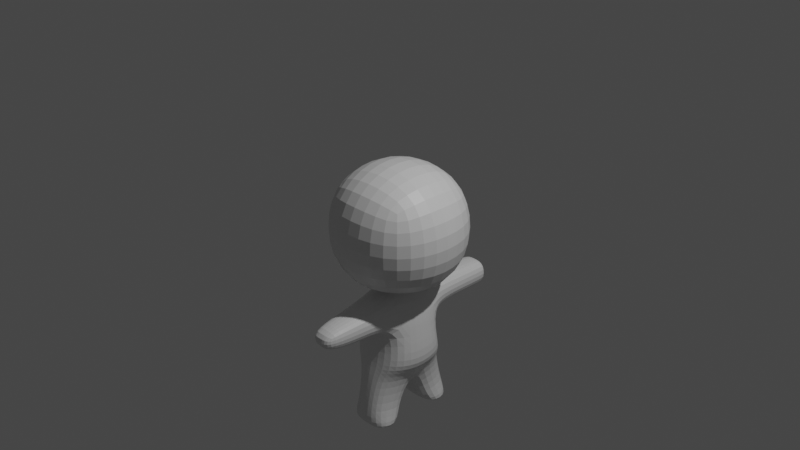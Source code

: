 # Source: sackboy.blend  (saved by Blender 2.93.21; exported with 4.5.12 LTS)
import bpy
from mathutils import Matrix  # noqa: F401  (used for matrix-valued properties, if any)

bpy.ops.wm.read_factory_settings(use_empty=True)
scene = bpy.context.scene
scene.name = 'Scene'

# ---- collections
col_collection = bpy.data.collections.new('Collection'); scene.collection.children.link(col_collection)

# ---- materials (node trees are filled in below, after node groups)
mat_material = bpy.data.materials.new('Material')
mat_material.alpha_threshold = 0.0
mat_material.use_transparent_shadow = False
mat_material.line_color = (0.0, 0.0, 0.0, 1.0)

# ---- material node trees
mat_material.use_nodes = True; mat_material.node_tree.nodes.clear()
_N = mat_material.node_tree.nodes; _L = mat_material.node_tree.links
n0 = _N.new('ShaderNodeOutputMaterial'); n0.name = 'Material Output'; n0.location = (300, 300)
n1 = _N.new('ShaderNodeBsdfPrincipled'); n1.name = 'Principled BSDF'; n1.location = (10, 300)
n1.distribution = 'GGX'
n1.subsurface_method = 'BURLEY'
n1.inputs[2].default_value = 0.4
n1.inputs[3].default_value = 1.45
n1.inputs[27].default_value = (0.0, 0.0, 0.0, 1.0)
n1.inputs[28].default_value = 1.0
_L.new(n1.outputs[0], n0.inputs[0])
n0.is_active_output = True

# ---- world
world_world = bpy.data.worlds.new('World'); scene.world = world_world
world_world.use_nodes = True; world_world.node_tree.nodes.clear()
_N = world_world.node_tree.nodes; _L = world_world.node_tree.links
n0 = _N.new('ShaderNodeOutputWorld'); n0.name = 'World Output'; n0.location = (300, 300)
n1 = _N.new('ShaderNodeBackground'); n1.name = 'Background'; n1.location = (10, 300)
n1.inputs[0].default_value = (0.05088, 0.05088, 0.05088, 1.0)
_L.new(n1.outputs[0], n0.inputs[0])
n0.is_active_output = True
world_world.color = (0.05088, 0.05088, 0.05088)
world_world.use_sun_shadow = False
world_world.sun_shadow_jitter_overblur = 0.0

# ---- cameras
cam_camera = bpy.data.cameras.new('Camera')
cam_camera.clip_end = 100.0
cam_camera.ortho_scale = 7.314

# ---- lights
light_light = bpy.data.lights.new('Light', 'POINT')
light_light.transmission_factor = 0.0
light_light.energy = 1000.0
light_light.shadow_soft_size = 0.1
light_light.shadow_maximum_resolution = 0.006
light_light.use_absolute_resolution = True

# ---- meshes
me_cube = bpy.data.meshes.new('Cube')
me_cube.from_pydata([(0.5, 0.5, 0.4168), (0.2475, 0.2475, -0.7964), (-0.5, 0.5, 0.4168), (-0.2475, 0.2475, -0.8012), (-0.2475, -0.2475, -0.8012), (3.007e-09, 0.3024, -0.7441), (0.6096, 0.6096, -0.08324), (0.2475, -0.2475, -0.7964), (-0.6096, 0.6096, -0.08324), (-0.3024, 0.0, -0.7774), (1.863e-09, 0.6096, 0.5263), (3.007e-09, -0.3024, -0.7441), (1.304e-08, 0.8395, -0.08324), (-0.5, 0.5, -0.5832), (0.5, 0.5, -0.5832), (5.588e-09, 0.6096, -0.6928), (-0.8395, 0.0, -0.08324), (0.6096, 0.0, -0.6928), (6.148e-09, 0.4691, -1.694), (-2.017e-09, -9.306e-09, -1.891), (0.2766, -5.107e-10, -1.694), (0.3024, 0.0, -0.7751), (-0.2265, 0.3841, -1.652), (0.2265, 0.3841, -1.652), (-0.5359, 0.0, -1.203), (-0.2944, -0.2944, -1.203), (0.2944, 0.2944, -1.203), (3.577e-09, 0.3596, -1.203), (-0.2944, 0.2944, -1.203), (3.577e-09, -0.3596, -1.203), (0.2944, -0.2944, -1.203), (0.1362, 1.105, -0.9149), (0.1362, 1.105, -1.075), (-0.1362, 1.105, -0.9149), (-0.1362, 1.105, -1.075), (-7.051e-08, 1.105, -1.12), (-7.051e-08, 1.105, -0.8887), (0.1746, 0.7541, -0.8787), (-3.91e-08, 0.7789, -0.8363), (-3.91e-08, 0.7789, -1.172), (0.1746, 0.7541, -1.111), (-0.1746, 0.7541, -0.8787), (-0.1746, 0.7541, -1.111), (-9.343e-10, 0.5724, -2.296), (-3.942e-09, 0.2036, -2.296), (0.3426, 0.27, -2.296), (-0.3024, 0.27, -2.296), (-0.2476, 0.5175, -2.296), (0.3281, 0.5175, -2.296), (5.364e-09, 0.1406, -2.128), (0.2368, 0.1406, -2.131), (0.1939, 0.5247, -2.085), (7.72e-09, 0.5364, -2.131), (-0.1939, 0.4795, -2.085), (-0.2368, 0.1406, -2.131), (0.3596, -1.154e-09, -1.203), (0.6096, 0.0, 0.5263), (0.3548, 0.3548, -1.536), (-0.3548, 0.3548, -1.536), (2.952e-09, 0.4334, -1.595), (-0.2766, -1.864e-08, -1.694), (0.2265, -0.3841, -1.652), (-0.2265, -0.3841, -1.652), (6.148e-09, -0.4691, -1.694), (5.588e-09, -0.6096, -0.6928), (0.5, -0.5, -0.5832), (-0.6096, 0.0, -0.6928), (-0.5, -0.5, -0.5832), (1.304e-08, -0.8395, -0.08324), (0.8395, 0.0, -0.08324), (-6.519e-09, 0.0, 0.7563), (1.863e-09, -0.6096, 0.5263), (-0.6096, 0.0, 0.5263), (-0.6096, -0.6096, -0.08324), (0.6096, -0.6096, -0.08324), (-0.5, -0.5, 0.4168), (0.4334, 0.0, -1.595), (0.5, -0.5, 0.4168), (-0.5238, 0.0, -1.595), (4.756e-09, 0.4369, -0.7746), (0.2238, 0.3916, -1.095), (-0.2238, 0.3916, -0.836), (-0.2238, 0.3916, -1.095), (0.2238, 0.3916, -0.836), (4.756e-09, 0.4369, -1.149), (0.1362, -1.105, -0.9149), (0.1362, -1.105, -1.075), (-0.1362, -1.105, -0.9149), (-0.1362, -1.105, -1.075), (-7.051e-08, -1.105, -1.12), (-7.051e-08, -1.105, -0.8887), (0.1746, -0.7541, -0.8787), (-3.91e-08, -0.7789, -0.8363), (-3.91e-08, -0.7789, -1.172), (0.1746, -0.7541, -1.111), (-0.1746, -0.7541, -0.8787), (-0.1746, -0.7541, -1.111), (-9.343e-10, -0.5724, -2.296), (-3.942e-09, -0.2036, -2.296), (0.3426, -0.27, -2.296), (-0.3024, -0.27, -2.296), (-0.2476, -0.5175, -2.296), (0.3281, -0.5175, -2.296), (5.364e-09, -0.1406, -2.128), (0.2368, -0.1406, -2.131), (0.1939, -0.5247, -2.085), (7.72e-09, -0.5364, -2.131), (-0.1939, -0.4795, -2.085), (-0.2368, -0.1406, -2.131), (0.3548, -0.3548, -1.536), (-0.3548, -0.3548, -1.536), (2.952e-09, -0.4334, -1.595), (-0.1724, 1.201, -1.139), (-0.1724, 1.201, -0.8695), (0.1724, 1.201, -1.139), (-5.897e-08, 1.208, -0.8695), (-5.897e-08, 1.208, -1.139), (0.1724, 1.201, -0.8695), (4.756e-09, -0.4369, -0.7746), (0.2238, -0.3916, -1.095), (-0.2238, -0.3916, -0.836), (-0.2238, -0.3916, -1.095), (0.2238, -0.3916, -0.836), (4.756e-09, -0.4369, -1.149), (-0.0532, 0.0532, -0.7138), (0.0532, 0.0532, -0.7138), (6.341e-10, 0.06495, -0.7165), (-0.0532, -0.0532, -0.7138), (0.06495, 0.0, -0.7165), (0.0532, -0.0532, -0.7138), (6.341e-10, -0.06495, -0.7165), (-0.06495, 0.0, -0.7165)], [], [(0, 10, 70, 56), (10, 2, 72, 70), (106, 97, 102, 105), (128, 17, 65, 129), (20, 104, 103, 19), (64, 65, 74, 68), (7, 30, 55, 21), (74, 69, 56, 77), (78, 60, 62, 110), (122, 91, 94, 119), (16, 72, 2, 8), (66, 16, 8, 13), (78, 58, 22, 60), (59, 57, 23, 18), (61, 105, 104, 20), (60, 108, 107, 62), (14, 6, 69, 17), (6, 0, 56, 69), (127, 67, 66, 131), (62, 107, 106, 63), (13, 8, 12, 15), (8, 2, 10, 12), (12, 10, 0, 6), (15, 12, 6, 14), (124, 131, 66, 13), (130, 64, 67, 127), (125, 126, 15, 14), (126, 124, 13, 15), (96, 88, 87, 95), (120, 95, 92, 118), (121, 96, 95, 120), (128, 125, 14, 17), (52, 51, 48, 43), (50, 49, 44, 45), (103, 98, 100, 108), (63, 106, 105, 61), (57, 76, 20, 23), (105, 102, 99, 104), (58, 59, 18, 22), (108, 100, 101, 107), (107, 101, 97, 106), (114, 116, 35, 32), (25, 110, 111, 29), (1, 21, 55, 26), (101, 100, 98, 97), (91, 85, 86, 94), (115, 117, 31, 36), (9, 3, 28, 24), (29, 111, 109, 30), (123, 93, 96, 121), (129, 65, 64, 130), (87, 88, 89, 90), (33, 36, 35, 34), (36, 31, 32, 35), (113, 115, 36, 33), (112, 113, 33, 34), (117, 114, 32, 31), (116, 112, 34, 35), (84, 82, 42, 39), (83, 80, 40, 37), (82, 81, 41, 42), (81, 79, 38, 41), (79, 83, 37, 38), (80, 84, 39, 40), (47, 43, 44, 46), (43, 48, 45, 44), (54, 53, 47, 46), (51, 50, 45, 48), (53, 52, 43, 47), (49, 54, 46, 44), (19, 60, 54, 49), (22, 18, 52, 53), (23, 20, 50, 51), (60, 22, 53, 54), (20, 19, 49, 50), (18, 23, 51, 52), (119, 94, 93, 123), (28, 27, 59, 58), (19, 103, 108, 60), (26, 55, 76, 57), (97, 98, 99, 102), (118, 92, 91, 122), (27, 26, 57, 59), (24, 28, 58, 78), (104, 99, 98, 103), (68, 74, 77, 71), (9, 24, 25, 4), (90, 89, 86, 85), (94, 86, 89, 93), (109, 61, 20, 76), (110, 62, 63, 111), (67, 64, 68, 73), (73, 68, 71, 75), (16, 73, 75, 72), (66, 67, 73, 16), (65, 17, 69, 74), (111, 63, 61, 109), (77, 56, 70, 71), (24, 78, 110, 25), (95, 87, 90, 92), (93, 89, 88, 96), (71, 70, 72, 75), (30, 109, 76, 55), (92, 90, 85, 91), (26, 27, 84, 80), (5, 1, 83, 79), (3, 5, 79, 81), (28, 3, 81, 82), (1, 26, 80, 83), (27, 28, 82, 84), (30, 119, 123, 29), (11, 118, 122, 7), (4, 120, 118, 11), (25, 121, 120, 4), (7, 122, 119, 30), (29, 123, 121, 25), (39, 42, 112, 116), (37, 40, 114, 117), (42, 41, 113, 112), (41, 38, 115, 113), (38, 37, 117, 115), (40, 39, 116, 114), (7, 129, 130, 11), (21, 1, 125, 128), (5, 3, 124, 126), (1, 5, 126, 125), (11, 130, 127, 4), (3, 9, 131, 124), (4, 127, 131, 9), (21, 128, 129, 7)])
_uv = me_cube.uv_layers.new(name='UVMap')
_uv.uv.foreach_set('vector', [0.625, 0.5, 0.75, 0.5, 0.75, 0.625, 0.625, 0.625, 0.75, 0.5, 0.875, 0.5, 0.875, 0.625, 0.75, 0.625, 0.2501, 0.5514, 0.2501, 0.5514, 0.3164, 0.5586, 0.3164, 0.5586, 0.3315, 0.6251, 0.375, 0.625, 0.375, 0.5, 0.3254, 0.5496, 0.3236, 0.6251, 0.3236, 0.6251, 0.25, 0.625, 0.25, 0.625, 0.375, 0.375, 0.375, 0.5, 0.5, 0.5, 0.5, 0.375, 0.3164, 0.5586, 0.3164, 0.5586, 0.3236, 0.6251, 0.3236, 0.6251, 0.5, 0.5, 0.5, 0.625, 0.625, 0.625, 0.625, 0.5, 0.1764, 0.6249, 0.1764, 0.6249, 0.1836, 0.5586, 0.1836, 0.5586, 0.3164, 0.5586, 0.3164, 0.5586, 0.3164, 0.5586, 0.3164, 0.5586, 0.5, 0.125, 0.625, 0.125, 0.625, 0.25, 0.5, 0.25, 0.375, 0.125, 0.5, 0.125, 0.5, 0.25, 0.375, 0.25, 0.1764, 0.6249, 0.1836, 0.5586, 0.1836, 0.5586, 0.1764, 0.6249, 0.2501, 0.5514, 0.3164, 0.5586, 0.3164, 0.5586, 0.2501, 0.5514, 0.3164, 0.5586, 0.3164, 0.5586, 0.3236, 0.6251, 0.3236, 0.6251, 0.1764, 0.6249, 0.1764, 0.6249, 0.1836, 0.5586, 0.1836, 0.5586, 0.375, 0.5, 0.5, 0.5, 0.5, 0.625, 0.375, 0.625, 0.5, 0.5, 0.625, 0.5, 0.625, 0.625, 0.5, 0.625, 0.1746, 0.5496, 0.125, 0.5, 0.125, 0.625, 0.1685, 0.6249, 0.1836, 0.5586, 0.1836, 0.5586, 0.2501, 0.5514, 0.2501, 0.5514, 0.375, 0.25, 0.5, 0.25, 0.5, 0.375, 0.375, 0.375, 0.5, 0.25, 0.625, 0.25, 0.625, 0.375, 0.5, 0.375, 0.5, 0.375, 0.625, 0.375, 0.625, 0.5, 0.5, 0.5, 0.375, 0.375, 0.5, 0.375, 0.5, 0.5, 0.375, 0.5, 0.1746, 0.5496, 0.1685, 0.6249, 0.125, 0.625, 0.125, 0.5, 0.2501, 0.5435, 0.25, 0.5, 0.125, 0.5, 0.1746, 0.5496, 0.3254, 0.5496, 0.2501, 0.5435, 0.25, 0.5, 0.375, 0.5, 0.2501, 0.5435, 0.1746, 0.5496, 0.125, 0.5, 0.25, 0.5, 0.1836, 0.5586, 0.1836, 0.5586, 0.1836, 0.5586, 0.1836, 0.5586, 0.1836, 0.5586, 0.1836, 0.5586, 0.2501, 0.5514, 0.2501, 0.5514, 0.1836, 0.5586, 0.1836, 0.5586, 0.1836, 0.5586, 0.1836, 0.5586, 0.3315, 0.6251, 0.3254, 0.5496, 0.375, 0.5, 0.375, 0.625, 0.2501, 0.5514, 0.3164, 0.5586, 0.3164, 0.5586, 0.2501, 0.5514, 0.3236, 0.6251, 0.25, 0.625, 0.25, 0.625, 0.3236, 0.6251, 0.25, 0.625, 0.25, 0.625, 0.1764, 0.6249, 0.1764, 0.6249, 0.2501, 0.5514, 0.2501, 0.5514, 0.3164, 0.5586, 0.3164, 0.5586, 0.3164, 0.5586, 0.3236, 0.6251, 0.3236, 0.6251, 0.3164, 0.5586, 0.3164, 0.5586, 0.3164, 0.5586, 0.3236, 0.6251, 0.3236, 0.6251, 0.1836, 0.5586, 0.2501, 0.5514, 0.2501, 0.5514, 0.1836, 0.5586, 0.1764, 0.6249, 0.1764, 0.6249, 0.1836, 0.5586, 0.1836, 0.5586, 0.1836, 0.5586, 0.1836, 0.5586, 0.2501, 0.5514, 0.2501, 0.5514, 0.3164, 0.5586, 0.2501, 0.5514, 0.2501, 0.5514, 0.3164, 0.5586, 0.1836, 0.5586, 0.1836, 0.5586, 0.2501, 0.5514, 0.2501, 0.5514, 0.3164, 0.5586, 0.3236, 0.6251, 0.3236, 0.6251, 0.3164, 0.5586, 0.1836, 0.5586, 0.1764, 0.6249, 0.25, 0.625, 0.2501, 0.5514, 0.3164, 0.5586, 0.3164, 0.5586, 0.3164, 0.5586, 0.3164, 0.5586, 0.2501, 0.5514, 0.3164, 0.5586, 0.3164, 0.5586, 0.2501, 0.5514, 0.1764, 0.6249, 0.1836, 0.5586, 0.1836, 0.5586, 0.1764, 0.6249, 0.2501, 0.5514, 0.2501, 0.5514, 0.3164, 0.5586, 0.3164, 0.5586, 0.2501, 0.5514, 0.2501, 0.5514, 0.1836, 0.5586, 0.1836, 0.5586, 0.3254, 0.5496, 0.375, 0.5, 0.25, 0.5, 0.2501, 0.5435, 0.1836, 0.5586, 0.1836, 0.5586, 0.2501, 0.5514, 0.2501, 0.5514, 0.1836, 0.5586, 0.2501, 0.5514, 0.2501, 0.5514, 0.1836, 0.5586, 0.2501, 0.5514, 0.3164, 0.5586, 0.3164, 0.5586, 0.2501, 0.5514, 0.1836, 0.5586, 0.2501, 0.5514, 0.2501, 0.5514, 0.1836, 0.5586, 0.1836, 0.5586, 0.1836, 0.5586, 0.1836, 0.5586, 0.1836, 0.5586, 0.3164, 0.5586, 0.3164, 0.5586, 0.3164, 0.5586, 0.3164, 0.5586, 0.2501, 0.5514, 0.1836, 0.5586, 0.1836, 0.5586, 0.2501, 0.5514, 0.2501, 0.5514, 0.1836, 0.5586, 0.1836, 0.5586, 0.2501, 0.5514, 0.3164, 0.5586, 0.3164, 0.5586, 0.3164, 0.5586, 0.3164, 0.5586, 0.1836, 0.5586, 0.1836, 0.5586, 0.1836, 0.5586, 0.1836, 0.5586, 0.1836, 0.5586, 0.2501, 0.5514, 0.2501, 0.5514, 0.1836, 0.5586, 0.2501, 0.5514, 0.3164, 0.5586, 0.3164, 0.5586, 0.2501, 0.5514, 0.3164, 0.5586, 0.2501, 0.5514, 0.2501, 0.5514, 0.3164, 0.5586, 0.1836, 0.5586, 0.2501, 0.5514, 0.25, 0.625, 0.1764, 0.6249, 0.2501, 0.5514, 0.3164, 0.5586, 0.3236, 0.6251, 0.25, 0.625, 0.1764, 0.6249, 0.1836, 0.5586, 0.1836, 0.5586, 0.1764, 0.6249, 0.3164, 0.5586, 0.3236, 0.6251, 0.3236, 0.6251, 0.3164, 0.5586, 0.1836, 0.5586, 0.2501, 0.5514, 0.2501, 0.5514, 0.1836, 0.5586, 0.25, 0.625, 0.1764, 0.6249, 0.1764, 0.6249, 0.25, 0.625, 0.25, 0.625, 0.1764, 0.6249, 0.1764, 0.6249, 0.25, 0.625, 0.1836, 0.5586, 0.2501, 0.5514, 0.2501, 0.5514, 0.1836, 0.5586, 0.3164, 0.5586, 0.3236, 0.6251, 0.3236, 0.6251, 0.3164, 0.5586, 0.1764, 0.6249, 0.1836, 0.5586, 0.1836, 0.5586, 0.1764, 0.6249, 0.3236, 0.6251, 0.25, 0.625, 0.25, 0.625, 0.3236, 0.6251, 0.2501, 0.5514, 0.3164, 0.5586, 0.3164, 0.5586, 0.2501, 0.5514, 0.3164, 0.5586, 0.3164, 0.5586, 0.2501, 0.5514, 0.2501, 0.5514, 0.1836, 0.5586, 0.2501, 0.5514, 0.2501, 0.5514, 0.1836, 0.5586, 0.25, 0.625, 0.25, 0.625, 0.1764, 0.6249, 0.1764, 0.6249, 0.3164, 0.5586, 0.3236, 0.6251, 0.3236, 0.6251, 0.3164, 0.5586, 0.2501, 0.5514, 0.25, 0.625, 0.3236, 0.6251, 0.3164, 0.5586, 0.2501, 0.5514, 0.2501, 0.5514, 0.3164, 0.5586, 0.3164, 0.5586, 0.2501, 0.5514, 0.3164, 0.5586, 0.3164, 0.5586, 0.2501, 0.5514, 0.1764, 0.6249, 0.1836, 0.5586, 0.1836, 0.5586, 0.1764, 0.6249, 0.3236, 0.6251, 0.3236, 0.6251, 0.25, 0.625, 0.25, 0.625, 0.5, 0.375, 0.5, 0.5, 0.625, 0.5, 0.625, 0.375, 0.1764, 0.6249, 0.1764, 0.6249, 0.1836, 0.5586, 0.1836, 0.5586, 0.2501, 0.5514, 0.2501, 0.5514, 0.3164, 0.5586, 0.3164, 0.5586, 0.3164, 0.5586, 0.3164, 0.5586, 0.2501, 0.5514, 0.2501, 0.5514, 0.3164, 0.5586, 0.3164, 0.5586, 0.3236, 0.6251, 0.3236, 0.6251, 0.1836, 0.5586, 0.1836, 0.5586, 0.2501, 0.5514, 0.2501, 0.5514, 0.375, 0.25, 0.375, 0.375, 0.5, 0.375, 0.5, 0.25, 0.5, 0.25, 0.5, 0.375, 0.625, 0.375, 0.625, 0.25, 0.5, 0.125, 0.5, 0.25, 0.625, 0.25, 0.625, 0.125, 0.375, 0.125, 0.375, 0.25, 0.5, 0.25, 0.5, 0.125, 0.375, 0.5, 0.375, 0.625, 0.5, 0.625, 0.5, 0.5, 0.2501, 0.5514, 0.2501, 0.5514, 0.3164, 0.5586, 0.3164, 0.5586, 0.625, 0.5, 0.625, 0.625, 0.75, 0.625, 0.75, 0.5, 0.1764, 0.6249, 0.1764, 0.6249, 0.1836, 0.5586, 0.1836, 0.5586, 0.1836, 0.5586, 0.1836, 0.5586, 0.2501, 0.5514, 0.2501, 0.5514, 0.2501, 0.5514, 0.2501, 0.5514, 0.1836, 0.5586, 0.1836, 0.5586, 0.75, 0.5, 0.75, 0.625, 0.875, 0.625, 0.875, 0.5, 0.3164, 0.5586, 0.3164, 0.5586, 0.3236, 0.6251, 0.3236, 0.6251, 0.2501, 0.5514, 0.2501, 0.5514, 0.3164, 0.5586, 0.3164, 0.5586, 0.3164, 0.5586, 0.2501, 0.5514, 0.2501, 0.5514, 0.3164, 0.5586, 0.2501, 0.5514, 0.3164, 0.5586, 0.3164, 0.5586, 0.2501, 0.5514, 0.1836, 0.5586, 0.2501, 0.5514, 0.2501, 0.5514, 0.1836, 0.5586, 0.1836, 0.5586, 0.1836, 0.5586, 0.1836, 0.5586, 0.1836, 0.5586, 0.3164, 0.5586, 0.3164, 0.5586, 0.3164, 0.5586, 0.3164, 0.5586, 0.2501, 0.5514, 0.1836, 0.5586, 0.1836, 0.5586, 0.2501, 0.5514, 0.3164, 0.5586, 0.3164, 0.5586, 0.2501, 0.5514, 0.2501, 0.5514, 0.2501, 0.5514, 0.2501, 0.5514, 0.3164, 0.5586, 0.3164, 0.5586, 0.1836, 0.5586, 0.1836, 0.5586, 0.2501, 0.5514, 0.2501, 0.5514, 0.1836, 0.5586, 0.1836, 0.5586, 0.1836, 0.5586, 0.1836, 0.5586, 0.3164, 0.5586, 0.3164, 0.5586, 0.3164, 0.5586, 0.3164, 0.5586, 0.2501, 0.5514, 0.2501, 0.5514, 0.1836, 0.5586, 0.1836, 0.5586, 0.2501, 0.5514, 0.1836, 0.5586, 0.1836, 0.5586, 0.2501, 0.5514, 0.3164, 0.5586, 0.3164, 0.5586, 0.3164, 0.5586, 0.3164, 0.5586, 0.1836, 0.5586, 0.1836, 0.5586, 0.1836, 0.5586, 0.1836, 0.5586, 0.1836, 0.5586, 0.2501, 0.5514, 0.2501, 0.5514, 0.1836, 0.5586, 0.2501, 0.5514, 0.3164, 0.5586, 0.3164, 0.5586, 0.2501, 0.5514, 0.3164, 0.5586, 0.2501, 0.5514, 0.2501, 0.5514, 0.3164, 0.5586, 0.3164, 0.5586, 0.3254, 0.5496, 0.2501, 0.5435, 0.2501, 0.5514, 0.3236, 0.6251, 0.3164, 0.5586, 0.3254, 0.5496, 0.3315, 0.6251, 0.2501, 0.5514, 0.1836, 0.5586, 0.1746, 0.5496, 0.2501, 0.5435, 0.3164, 0.5586, 0.2501, 0.5514, 0.2501, 0.5435, 0.3254, 0.5496, 0.2501, 0.5514, 0.2501, 0.5435, 0.1746, 0.5496, 0.1836, 0.5586, 0.1836, 0.5586, 0.1764, 0.6249, 0.1685, 0.6249, 0.1746, 0.5496, 0.1836, 0.5586, 0.1746, 0.5496, 0.1685, 0.6249, 0.1764, 0.6249, 0.3236, 0.6251, 0.3315, 0.6251, 0.3254, 0.5496, 0.3164, 0.5586])
me_cube.materials.append(mat_material)
me_cube.use_remesh_preserve_volume = False
me_cube.use_remesh_preserve_attributes = False
me_cube.use_mirror_y = True
me_cube.use_mirror_vertex_groups = False
me_cube.update()

# ---- objects
ob_cube = bpy.data.objects.new('Cube', me_cube)
ob_light = bpy.data.objects.new('Light', light_light)
ob_camera = bpy.data.objects.new('Camera', cam_camera)

# ---- transforms, parenting, visibility, modifiers, constraints
ob_cube.location = (0.0, 0.0, 0.0)
ob_cube.lock_rotations_4d = False
ob_cube.empty_display_type = 'ARROWS'
ob_cube.lineart.crease_threshold = 0.0
ob_cube.use_mesh_mirror_y = True
_m = ob_cube.modifiers.new('Subdivision', 'SUBSURF')
ob_light.location = (4.076, 1.005, 5.904)
ob_light.rotation_euler = (0.6503, 0.05522, 1.866)
ob_light.lock_rotations_4d = False
ob_light.empty_display_type = 'ARROWS'
ob_light.color = (0.0, 0.0, 0.0, 0.0)
ob_light.lineart.crease_threshold = 0.0
ob_camera.location = (7.359, -6.926, 4.958)
ob_camera.rotation_euler = (1.109, 0.0, 0.8149)
ob_camera.lock_rotations_4d = False
ob_camera.empty_display_type = 'ARROWS'
ob_camera.color = (0.0, 0.0, 0.0, 0.0)
ob_camera.display_type = 'WIRE'
ob_camera.lineart.crease_threshold = 0.0

# ---- collection membership
col_collection.objects.link(ob_cube)
col_collection.objects.link(ob_light)
col_collection.objects.link(ob_camera)

# ---- scene / render settings (as saved in the file)
scene.camera = ob_camera
scene.frame_start = 1; scene.frame_end = 250; scene.frame_set(1)
scene.render.engine = 'BLENDER_EEVEE_NEXT'
scene.cycles.use_denoising = False
scene.cycles.samples = 128
scene.cycles.sampling_pattern = 'TABULATED_SOBOL'
scene.cycles.use_adaptive_sampling = False
scene.cycles.use_light_tree = False
scene.view_settings.view_transform = 'Filmic'
bpy.context.view_layer.update()
